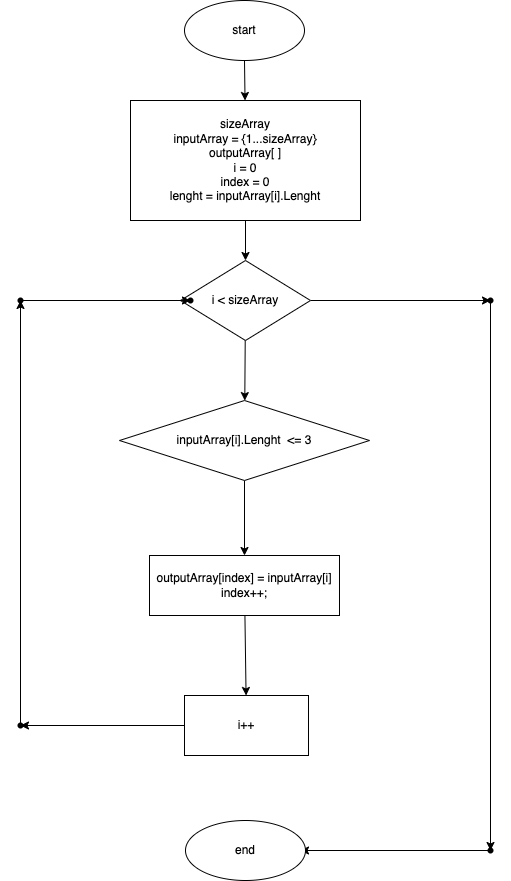

The diagram above was exported from draw.io. Its source (the exported page's mxGraphModel, read from the mxfile embedded in the PNG):
<mxGraphModel dx="994" dy="236" grid="1" gridSize="10" guides="1" tooltips="1" connect="1" arrows="1" fold="1" page="1" pageScale="1" pageWidth="827" pageHeight="1169" math="0" shadow="0">
  <root>
    <mxCell id="0" />
    <mxCell id="1" parent="0" />
    <mxCell id="27" value="" style="edgeStyle=none;html=1;" edge="1" parent="1" source="28" target="30">
      <mxGeometry relative="1" as="geometry" />
    </mxCell>
    <mxCell id="28" value="start" style="ellipse;whiteSpace=wrap;html=1;" vertex="1" parent="1">
      <mxGeometry x="364" y="40" width="120" height="60" as="geometry" />
    </mxCell>
    <mxCell id="29" value="" style="edgeStyle=none;html=1;" edge="1" parent="1" source="30" target="33">
      <mxGeometry relative="1" as="geometry" />
    </mxCell>
    <mxCell id="30" value="sizeArray&lt;br&gt;inputArray = {1...sizeArray}&lt;br&gt;outputArray[ ]&lt;br&gt;i = 0&lt;br&gt;index = 0&lt;br&gt;lenght = inputArray[i].Lenght" style="whiteSpace=wrap;html=1;" vertex="1" parent="1">
      <mxGeometry x="310" y="140" width="230" height="120" as="geometry" />
    </mxCell>
    <mxCell id="31" value="" style="edgeStyle=none;html=1;" edge="1" parent="1" source="33" target="35">
      <mxGeometry relative="1" as="geometry" />
    </mxCell>
    <mxCell id="32" value="" style="edgeStyle=none;html=1;" edge="1" parent="1" source="33" target="45">
      <mxGeometry relative="1" as="geometry" />
    </mxCell>
    <mxCell id="33" value="i &amp;lt; sizeArray" style="rhombus;whiteSpace=wrap;html=1;" vertex="1" parent="1">
      <mxGeometry x="360" y="300" width="130" height="80" as="geometry" />
    </mxCell>
    <mxCell id="34" value="" style="edgeStyle=none;html=1;" edge="1" parent="1" source="35">
      <mxGeometry relative="1" as="geometry">
        <mxPoint x="424" y="595" as="targetPoint" />
      </mxGeometry>
    </mxCell>
    <mxCell id="35" value="inputArray[i].Lenght&amp;nbsp; &amp;lt;= 3" style="rhombus;whiteSpace=wrap;html=1;" vertex="1" parent="1">
      <mxGeometry x="299" y="440" width="250" height="80" as="geometry" />
    </mxCell>
    <mxCell id="36" value="" style="edgeStyle=none;html=1;" edge="1" parent="1" target="38">
      <mxGeometry relative="1" as="geometry">
        <mxPoint x="424.42857142857156" y="655" as="sourcePoint" />
      </mxGeometry>
    </mxCell>
    <mxCell id="37" value="" style="edgeStyle=none;html=1;" edge="1" parent="1" source="38" target="40">
      <mxGeometry relative="1" as="geometry" />
    </mxCell>
    <mxCell id="38" value="i++" style="whiteSpace=wrap;html=1;" vertex="1" parent="1">
      <mxGeometry x="364" y="735" width="124" height="60" as="geometry" />
    </mxCell>
    <mxCell id="39" value="" style="edgeStyle=none;html=1;" edge="1" parent="1" source="40" target="42">
      <mxGeometry relative="1" as="geometry" />
    </mxCell>
    <mxCell id="40" value="" style="shape=waypoint;sketch=0;size=6;pointerEvents=1;points=[];fillColor=default;resizable=0;rotatable=0;perimeter=centerPerimeter;snapToPoint=1;" vertex="1" parent="1">
      <mxGeometry x="180" y="745" width="40" height="40" as="geometry" />
    </mxCell>
    <mxCell id="41" value="" style="edgeStyle=none;html=1;" edge="1" parent="1" source="42" target="43">
      <mxGeometry relative="1" as="geometry" />
    </mxCell>
    <mxCell id="42" value="" style="shape=waypoint;sketch=0;size=6;pointerEvents=1;points=[];fillColor=default;resizable=0;rotatable=0;perimeter=centerPerimeter;snapToPoint=1;" vertex="1" parent="1">
      <mxGeometry x="180" y="320" width="40" height="40" as="geometry" />
    </mxCell>
    <mxCell id="43" value="" style="shape=waypoint;sketch=0;size=6;pointerEvents=1;points=[];fillColor=default;resizable=0;rotatable=0;perimeter=centerPerimeter;snapToPoint=1;" vertex="1" parent="1">
      <mxGeometry x="350" y="320" width="40" height="40" as="geometry" />
    </mxCell>
    <mxCell id="44" value="" style="edgeStyle=none;html=1;" edge="1" parent="1" source="45" target="47">
      <mxGeometry relative="1" as="geometry" />
    </mxCell>
    <mxCell id="45" value="" style="shape=waypoint;sketch=0;size=6;pointerEvents=1;points=[];fillColor=default;resizable=0;rotatable=0;perimeter=centerPerimeter;snapToPoint=1;" vertex="1" parent="1">
      <mxGeometry x="650" y="320" width="40" height="40" as="geometry" />
    </mxCell>
    <mxCell id="46" value="" style="edgeStyle=none;html=1;" edge="1" parent="1" source="47" target="49">
      <mxGeometry relative="1" as="geometry" />
    </mxCell>
    <mxCell id="47" value="" style="shape=waypoint;sketch=0;size=6;pointerEvents=1;points=[];fillColor=default;resizable=0;rotatable=0;perimeter=centerPerimeter;snapToPoint=1;" vertex="1" parent="1">
      <mxGeometry x="650" y="870" width="40" height="40" as="geometry" />
    </mxCell>
    <mxCell id="48" value="" style="edgeStyle=none;html=1;" edge="1" parent="1" source="49" target="50">
      <mxGeometry relative="1" as="geometry" />
    </mxCell>
    <mxCell id="49" value="" style="shape=waypoint;sketch=0;size=6;pointerEvents=1;points=[];fillColor=default;resizable=0;rotatable=0;perimeter=centerPerimeter;snapToPoint=1;" vertex="1" parent="1">
      <mxGeometry x="460" y="870" width="40" height="40" as="geometry" />
    </mxCell>
    <mxCell id="50" value="end" style="ellipse;whiteSpace=wrap;html=1;sketch=0;" vertex="1" parent="1">
      <mxGeometry x="365" y="860" width="120" height="60" as="geometry" />
    </mxCell>
    <mxCell id="51" value="outputArray[index] = inputArray[i]&lt;br&gt;index++;" style="rounded=0;whiteSpace=wrap;html=1;fontFamily=Helvetica;fontSize=12;fontColor=default;strokeColor=default;fillColor=default;" vertex="1" parent="1">
      <mxGeometry x="329" y="595" width="190" height="60" as="geometry" />
    </mxCell>
  </root>
</mxGraphModel>